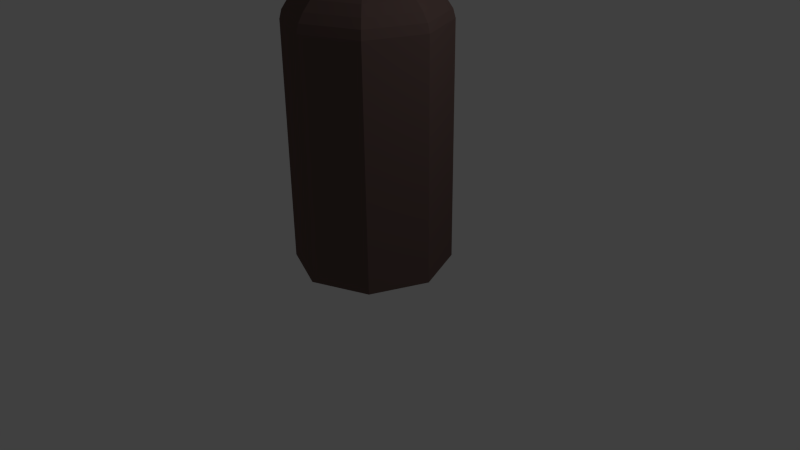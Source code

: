 # Source: 3D_garbage_can.blend  (saved by Blender 2.76.0; exported with 4.5.12 LTS)
import bpy
from mathutils import Matrix  # noqa: F401  (used for matrix-valued properties, if any)

bpy.ops.wm.read_factory_settings(use_empty=True)
scene = bpy.context.scene
scene.name = 'Scene'

# ---- collections
col_collection_1 = bpy.data.collections.new('Collection 1'); scene.collection.children.link(col_collection_1)

# ---- materials (node trees are filled in below, after node groups)
mat_mat_garbage = bpy.data.materials.new('Mat_garbage')
mat_mat_garbage.alpha_threshold = 0.0
mat_mat_garbage.use_transparent_shadow = False
mat_mat_garbage.diffuse_color = (0.1424, 0.09125, 0.08257, 1.0)
mat_mat_garbage.roughness = 0.5

# ---- material node trees

# ---- world
world_world = bpy.data.worlds.new('World'); scene.world = world_world
world_world.color = (0.05088, 0.05088, 0.05088)
world_world.use_sun_shadow = False
world_world.sun_shadow_jitter_overblur = 0.0
world_world.cycles.sampling_method = 'MANUAL'
world_world.cycles.sample_map_resolution = 256

# ---- cameras
cam_camera = bpy.data.cameras.new('Camera')
cam_camera.clip_end = 100.0
cam_camera.lens = 35.0
cam_camera.sensor_width = 32.0
cam_camera.sensor_height = 18.0
cam_camera.ortho_scale = 7.314
cam_camera.dof.focus_distance = 0.0
cam_camera.dof.aperture_fstop = 128.0

# ---- lights
light_lamp = bpy.data.lights.new('Lamp', 'POINT')
light_lamp.transmission_factor = 0.0
light_lamp.cutoff_distance = 30.0
light_lamp.energy = 100.0
light_lamp.shadow_buffer_clip_start = 1.001
light_lamp.shadow_soft_size = 0.1
light_lamp.shadow_maximum_resolution = 0.006
light_lamp.use_absolute_resolution = True
light_lamp.cycles.use_multiple_importance_sampling = False

# ---- meshes
me_cylinder = bpy.data.meshes.new('Cylinder')
me_cylinder.from_pydata([(0.002891, -0.01156, 0.04213), (0.002891, 0.9884, 3.079), (0.002891, 0.9884, 0.04213), (0.71, 0.6955, 0.04213), (1.003, -0.01156, 0.04213), (0.71, -0.7187, 0.04213), (0.002891, -1.012, 0.04213), (-0.7042, -0.7187, 0.04213), (-0.9971, -0.01156, 0.04213), (-0.7042, 0.6955, 0.04213), (0.002891, 0.9884, 0.1306), (0.71, 0.6955, 0.1306), (1.003, -0.01156, 0.1306), (0.71, -0.7187, 0.1306), (0.002891, -1.012, 0.1306), (-0.7042, -0.7187, 0.1306), (-0.9971, -0.01156, 0.1306), (-0.7042, 0.6955, 0.1306), (0.002891, 0.9884, 3.079), (0.002891, 0.9599, 3.188), (0.71, 0.6955, 3.079), (1.003, -0.01156, 3.079), (0.71, -0.7187, 3.079), (0.002891, -1.012, 3.079), (-0.7042, -0.7187, 3.079), (-0.9971, -0.01156, 3.079), (-0.7042, 0.6955, 3.079), (0.71, 0.6955, 3.079), (1.003, -0.01156, 3.079), (0.71, -0.7187, 3.079), (0.002891, -1.012, 3.079), (-0.7042, -0.7187, 3.079), (-0.9971, -0.01156, 3.079), (-0.7042, 0.6955, 3.079), (0.002891, 0.7818, 3.411), (0.6898, 0.6754, 3.188), (0.9744, -0.01156, 3.188), (0.6898, -0.6985, 3.188), (0.002891, -0.983, 3.188), (-0.684, -0.6985, 3.188), (-0.9686, -0.01156, 3.188), (-0.684, 0.6754, 3.188), (0.002891, 0.8898, 3.295), (0.6403, 0.6258, 3.295), (0.9043, -0.01156, 3.295), (0.6403, -0.6489, 3.295), (0.002891, -0.9129, 3.295), (-0.6345, -0.6489, 3.295), (-0.8985, -0.01156, 3.295), (-0.6345, 0.6258, 3.295), (0.002891, 0.5585, 2.986), (0.5639, 0.5494, 3.411), (0.7962, -0.01156, 3.411), (0.5639, -0.5725, 3.411), (0.002891, -0.8049, 3.411), (-0.5581, -0.5725, 3.411), (-0.7904, -0.01156, 3.411), (-0.5581, 0.5494, 3.411), (0.002891, 0.5585, 3.549), (0.406, 0.3915, 3.549), (0.5729, -0.01156, 3.549), (0.406, -0.4146, 3.549), (0.002891, -0.5816, 3.549), (-0.4002, -0.4146, 3.549), (-0.5671, -0.01156, 3.549), (-0.4002, 0.3915, 3.549), (0.002891, -0.01156, 2.986), (0.406, 0.3915, 2.986), (0.5729, -0.01156, 2.986), (0.406, -0.4146, 2.986), (0.002891, -0.5816, 2.986), (-0.4002, -0.4146, 2.986), (-0.5671, -0.01156, 2.986), (-0.4002, 0.3915, 2.986), (0.002891, 0.9884, 2.991), (0.71, 0.6955, 2.991), (1.003, -0.01156, 2.991), (0.71, -0.7187, 2.991), (0.002891, -1.012, 2.991), (-0.7042, -0.7187, 2.991), (-0.9971, -0.01156, 2.991), (-0.7042, 0.6955, 2.991)], [], [(0, 2, 3), (74, 18, 20, 75), (0, 3, 4), (78, 23, 24, 79), (0, 4, 5), (81, 26, 18, 74), (0, 5, 6), (77, 22, 23, 78), (0, 6, 7), (75, 20, 21, 76), (0, 7, 8), (80, 25, 26, 81), (0, 8, 9), (76, 21, 22, 77), (0, 9, 2), (79, 24, 25, 80), (9, 17, 10, 2), (8, 16, 17, 9), (7, 15, 16, 8), (6, 14, 15, 7), (5, 13, 14, 6), (4, 12, 13, 5), (3, 11, 12, 4), (2, 10, 11, 3), (20, 18, 1, 27), (21, 20, 27, 28), (18, 26, 33, 1), (22, 21, 28, 29), (23, 22, 29, 30), (24, 23, 30, 31), (25, 24, 31, 32), (26, 25, 32, 33), (29, 28, 36, 37), (30, 29, 37, 38), (31, 30, 38, 39), (32, 31, 39, 40), (33, 32, 40, 41), (27, 1, 19, 35), (28, 27, 35, 36), (1, 33, 41, 19), (40, 39, 47, 48), (41, 40, 48, 49), (35, 19, 42, 43), (36, 35, 43, 44), (19, 41, 49, 42), (37, 36, 44, 45), (38, 37, 45, 46), (39, 38, 46, 47), (43, 42, 34, 51), (44, 43, 51, 52), (42, 49, 57, 34), (45, 44, 52, 53), (46, 45, 53, 54), (47, 46, 54, 55), (48, 47, 55, 56), (49, 48, 56, 57), (51, 34, 58, 59), (52, 51, 59, 60), (34, 57, 65, 58), (53, 52, 60, 61), (54, 53, 61, 62), (55, 54, 62, 63), (56, 55, 63, 64), (57, 56, 64, 65), (62, 61, 69, 70), (63, 62, 70, 71), (64, 63, 71, 72), (65, 64, 72, 73), (59, 58, 50, 67), (60, 59, 67, 68), (58, 65, 73, 50), (61, 60, 68, 69), (66, 67, 50), (66, 68, 67), (66, 69, 68), (66, 70, 69), (66, 71, 70), (66, 72, 71), (66, 73, 72), (66, 50, 73), (15, 79, 80, 16), (12, 76, 77, 13), (16, 80, 81, 17), (11, 75, 76, 12), (13, 77, 78, 14), (17, 81, 74, 10), (14, 78, 79, 15), (10, 74, 75, 11)])
me_cylinder.materials.append(mat_mat_garbage)
me_cylinder.use_remesh_preserve_volume = False
me_cylinder.use_remesh_preserve_attributes = False
me_cylinder.use_mirror_vertex_groups = False
me_cylinder.update()

# ---- objects
ob_garbage = bpy.data.objects.new('Garbage', me_cylinder)
ob_lamp = bpy.data.objects.new('Lamp', light_lamp)
ob_camera = bpy.data.objects.new('Camera', cam_camera)

# ---- transforms, parenting, visibility, modifiers, constraints
ob_garbage.location = (-0.002891, 0.01156, -0.04908)
ob_garbage.lineart.crease_threshold = 0.0
ob_lamp.location = (4.076, 1.005, 5.904)
ob_lamp.rotation_euler = (0.6503, 0.05522, 1.866)
ob_lamp.lock_rotations_4d = False
ob_lamp.empty_display_type = 'ARROWS'
ob_lamp.color = (0.0, 0.0, 0.0, 0.0)
ob_lamp.lineart.crease_threshold = 0.0
ob_camera.location = (7.481, -6.508, 5.344)
ob_camera.rotation_euler = (1.109, 0.01082, 0.8149)
ob_camera.lock_rotations_4d = False
ob_camera.empty_display_type = 'ARROWS'
ob_camera.color = (0.0, 0.0, 0.0, 0.0)
ob_camera.display_type = 'WIRE'
ob_camera.lineart.crease_threshold = 0.0

# ---- collection membership
col_collection_1.objects.link(ob_garbage)
col_collection_1.objects.link(ob_lamp)
col_collection_1.objects.link(ob_camera)

# ---- scene / render settings (as saved in the file)
scene.camera = ob_camera
scene.frame_start = 1; scene.frame_end = 250; scene.frame_set(1)
scene.render.engine = 'BLENDER_EEVEE_NEXT'
scene.render.resolution_percentage = 50
scene.render.dither_intensity = 0.0
scene.cycles.use_denoising = False
scene.cycles.samples = 10
scene.cycles.sampling_pattern = 'TABULATED_SOBOL'
scene.cycles.light_sampling_threshold = 0.0
scene.cycles.use_adaptive_sampling = False
scene.cycles.use_light_tree = False
scene.cycles.blur_glossy = 0.0
scene.cycles.pixel_filter_type = 'GAUSSIAN'
scene.cycles.sample_clamp_indirect = 0.0
scene.view_settings.view_transform = 'Standard'
bpy.context.view_layer.update()
